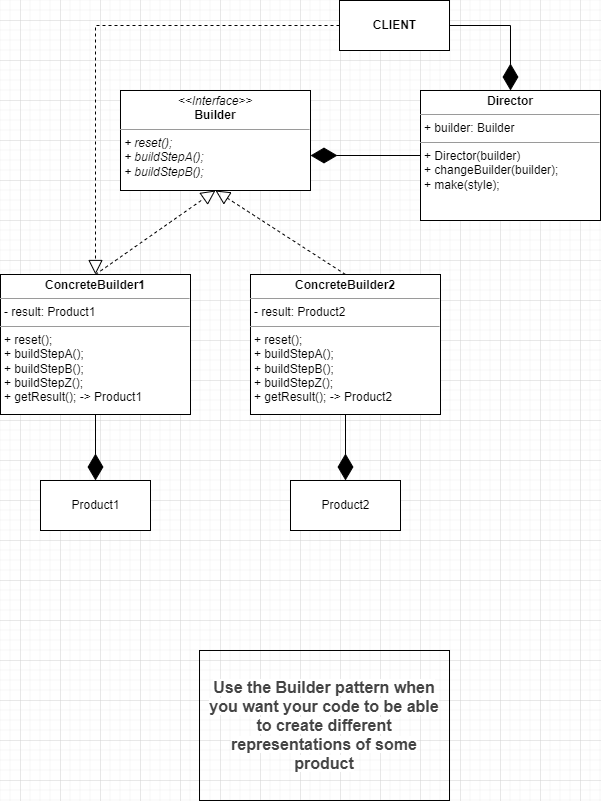

The diagram above was exported from draw.io. Its source (the exported page's mxGraphModel, read from the mxfile embedded in the PNG):
<mxGraphModel dx="690" dy="618" grid="1" gridSize="10" guides="1" tooltips="1" connect="1" arrows="1" fold="1" page="1" pageScale="1" pageWidth="827" pageHeight="1169" math="0" shadow="0">
  <root>
    <mxCell id="WIyWlLk6GJQsqaUBKTNV-0" />
    <mxCell id="WIyWlLk6GJQsqaUBKTNV-1" parent="WIyWlLk6GJQsqaUBKTNV-0" />
    <mxCell id="QotunHDs_rGdVQF3oo6i-0" value="&lt;b&gt;CLIENT&lt;/b&gt;" style="html=1;" parent="WIyWlLk6GJQsqaUBKTNV-1" vertex="1">
      <mxGeometry x="439" y="180" width="110" height="50" as="geometry" />
    </mxCell>
    <mxCell id="QotunHDs_rGdVQF3oo6i-1" value="&lt;p style=&quot;margin: 0px ; margin-top: 4px ; text-align: center&quot;&gt;&lt;i&gt;&amp;lt;&amp;lt;Interface&amp;gt;&amp;gt;&lt;/i&gt;&lt;br&gt;&lt;b&gt;Builder&lt;/b&gt;&lt;/p&gt;&lt;hr size=&quot;1&quot;&gt;&lt;p style=&quot;margin: 0px ; margin-left: 4px&quot;&gt;&lt;/p&gt;&lt;p style=&quot;margin: 0px ; margin-left: 4px&quot;&gt;&lt;i&gt;+ reset();&lt;/i&gt;&lt;/p&gt;&lt;p style=&quot;margin: 0px ; margin-left: 4px&quot;&gt;&lt;i&gt;+ buildStepA();&lt;/i&gt;&lt;/p&gt;&lt;p style=&quot;margin: 0px ; margin-left: 4px&quot;&gt;&lt;i&gt;+ buildStepB();&lt;/i&gt;&lt;/p&gt;" style="verticalAlign=top;align=left;overflow=fill;fontSize=12;fontFamily=Helvetica;html=1;" parent="WIyWlLk6GJQsqaUBKTNV-1" vertex="1">
      <mxGeometry x="220" y="270" width="190" height="100" as="geometry" />
    </mxCell>
    <mxCell id="QotunHDs_rGdVQF3oo6i-2" value="&lt;p style=&quot;margin: 0px ; margin-top: 4px ; text-align: center&quot;&gt;&lt;b&gt;Director&lt;/b&gt;&lt;/p&gt;&lt;hr size=&quot;1&quot;&gt;&lt;p style=&quot;margin: 0px ; margin-left: 4px&quot;&gt;+ builder: Builder&lt;/p&gt;&lt;hr size=&quot;1&quot;&gt;&lt;p style=&quot;margin: 0px ; margin-left: 4px&quot;&gt;+ Director(builder)&lt;/p&gt;&lt;p style=&quot;margin: 0px ; margin-left: 4px&quot;&gt;+ changeBuilder(builder);&lt;/p&gt;&lt;p style=&quot;margin: 0px ; margin-left: 4px&quot;&gt;+ make(style);&lt;/p&gt;" style="verticalAlign=top;align=left;overflow=fill;fontSize=12;fontFamily=Helvetica;html=1;" parent="WIyWlLk6GJQsqaUBKTNV-1" vertex="1">
      <mxGeometry x="520" y="270" width="180" height="130" as="geometry" />
    </mxCell>
    <mxCell id="QotunHDs_rGdVQF3oo6i-3" value="" style="endArrow=diamondThin;endFill=1;endSize=24;html=1;rounded=0;exitX=0;exitY=0.5;exitDx=0;exitDy=0;entryX=1;entryY=0.65;entryDx=0;entryDy=0;entryPerimeter=0;" parent="WIyWlLk6GJQsqaUBKTNV-1" source="QotunHDs_rGdVQF3oo6i-2" target="QotunHDs_rGdVQF3oo6i-1" edge="1">
      <mxGeometry width="160" relative="1" as="geometry">
        <mxPoint x="380" y="390" as="sourcePoint" />
        <mxPoint x="540" y="390" as="targetPoint" />
      </mxGeometry>
    </mxCell>
    <mxCell id="QotunHDs_rGdVQF3oo6i-4" value="" style="endArrow=diamondThin;endFill=1;endSize=24;html=1;rounded=0;exitX=1;exitY=0.5;exitDx=0;exitDy=0;entryX=0.5;entryY=0;entryDx=0;entryDy=0;" parent="WIyWlLk6GJQsqaUBKTNV-1" source="QotunHDs_rGdVQF3oo6i-0" target="QotunHDs_rGdVQF3oo6i-2" edge="1">
      <mxGeometry width="160" relative="1" as="geometry">
        <mxPoint x="380" y="390" as="sourcePoint" />
        <mxPoint x="540" y="390" as="targetPoint" />
        <Array as="points">
          <mxPoint x="610" y="205" />
        </Array>
      </mxGeometry>
    </mxCell>
    <mxCell id="QotunHDs_rGdVQF3oo6i-5" value="&lt;p style=&quot;margin: 0px ; margin-top: 4px ; text-align: center&quot;&gt;&lt;b&gt;ConcreteBuilder1&lt;/b&gt;&lt;/p&gt;&lt;hr size=&quot;1&quot;&gt;&lt;p style=&quot;margin: 0px ; margin-left: 4px&quot;&gt;- result: Product1&lt;/p&gt;&lt;hr size=&quot;1&quot;&gt;&lt;p style=&quot;margin: 0px ; margin-left: 4px&quot;&gt;+ reset();&lt;/p&gt;&lt;p style=&quot;margin: 0px ; margin-left: 4px&quot;&gt;+ buildStepA();&lt;/p&gt;&lt;p style=&quot;margin: 0px ; margin-left: 4px&quot;&gt;+ buildStepB();&lt;/p&gt;&lt;p style=&quot;margin: 0px ; margin-left: 4px&quot;&gt;+ buildStepZ();&lt;/p&gt;&lt;p style=&quot;margin: 0px ; margin-left: 4px&quot;&gt;+ getResult(); -&amp;gt; Product1&lt;/p&gt;" style="verticalAlign=top;align=left;overflow=fill;fontSize=12;fontFamily=Helvetica;html=1;" parent="WIyWlLk6GJQsqaUBKTNV-1" vertex="1">
      <mxGeometry x="100" y="454" width="190" height="140" as="geometry" />
    </mxCell>
    <mxCell id="QotunHDs_rGdVQF3oo6i-6" value="&lt;p style=&quot;margin: 0px ; margin-top: 4px ; text-align: center&quot;&gt;&lt;b&gt;ConcreteBuilder2&lt;/b&gt;&lt;/p&gt;&lt;hr size=&quot;1&quot;&gt;&lt;p style=&quot;margin: 0px ; margin-left: 4px&quot;&gt;- result: Product2&lt;/p&gt;&lt;hr size=&quot;1&quot;&gt;&lt;p style=&quot;margin: 0px ; margin-left: 4px&quot;&gt;+ reset();&lt;/p&gt;&lt;p style=&quot;margin: 0px ; margin-left: 4px&quot;&gt;+ buildStepA();&lt;/p&gt;&lt;p style=&quot;margin: 0px ; margin-left: 4px&quot;&gt;+ buildStepB();&lt;/p&gt;&lt;p style=&quot;margin: 0px ; margin-left: 4px&quot;&gt;+ buildStepZ();&lt;/p&gt;&lt;p style=&quot;margin: 0px ; margin-left: 4px&quot;&gt;+ getResult(); -&amp;gt; Product2&lt;/p&gt;" style="verticalAlign=top;align=left;overflow=fill;fontSize=12;fontFamily=Helvetica;html=1;" parent="WIyWlLk6GJQsqaUBKTNV-1" vertex="1">
      <mxGeometry x="350" y="454" width="190" height="140" as="geometry" />
    </mxCell>
    <mxCell id="QotunHDs_rGdVQF3oo6i-7" value="" style="endArrow=block;dashed=1;endFill=0;endSize=12;html=1;rounded=0;exitX=0.5;exitY=0;exitDx=0;exitDy=0;entryX=0.5;entryY=1;entryDx=0;entryDy=0;" parent="WIyWlLk6GJQsqaUBKTNV-1" source="QotunHDs_rGdVQF3oo6i-5" target="QotunHDs_rGdVQF3oo6i-1" edge="1">
      <mxGeometry width="160" relative="1" as="geometry">
        <mxPoint x="260" y="450" as="sourcePoint" />
        <mxPoint x="420" y="450" as="targetPoint" />
      </mxGeometry>
    </mxCell>
    <mxCell id="QotunHDs_rGdVQF3oo6i-8" value="" style="endArrow=block;dashed=1;endFill=0;endSize=12;html=1;rounded=0;exitX=0.5;exitY=0;exitDx=0;exitDy=0;entryX=0.5;entryY=1;entryDx=0;entryDy=0;" parent="WIyWlLk6GJQsqaUBKTNV-1" source="QotunHDs_rGdVQF3oo6i-6" target="QotunHDs_rGdVQF3oo6i-1" edge="1">
      <mxGeometry width="160" relative="1" as="geometry">
        <mxPoint x="260" y="450" as="sourcePoint" />
        <mxPoint x="420" y="450" as="targetPoint" />
      </mxGeometry>
    </mxCell>
    <mxCell id="QotunHDs_rGdVQF3oo6i-9" value="" style="endArrow=block;dashed=1;endFill=0;endSize=12;html=1;rounded=0;exitX=0;exitY=0.5;exitDx=0;exitDy=0;entryX=0.5;entryY=0;entryDx=0;entryDy=0;" parent="WIyWlLk6GJQsqaUBKTNV-1" source="QotunHDs_rGdVQF3oo6i-0" target="QotunHDs_rGdVQF3oo6i-5" edge="1">
      <mxGeometry width="160" relative="1" as="geometry">
        <mxPoint x="320" y="290" as="sourcePoint" />
        <mxPoint x="480" y="290" as="targetPoint" />
        <Array as="points">
          <mxPoint x="195" y="205" />
        </Array>
      </mxGeometry>
    </mxCell>
    <mxCell id="QotunHDs_rGdVQF3oo6i-10" value="Product1" style="html=1;" parent="WIyWlLk6GJQsqaUBKTNV-1" vertex="1">
      <mxGeometry x="140" y="660" width="110" height="50" as="geometry" />
    </mxCell>
    <mxCell id="QotunHDs_rGdVQF3oo6i-11" value="Product2" style="html=1;" parent="WIyWlLk6GJQsqaUBKTNV-1" vertex="1">
      <mxGeometry x="390" y="660" width="110" height="50" as="geometry" />
    </mxCell>
    <mxCell id="QotunHDs_rGdVQF3oo6i-12" value="" style="endArrow=diamondThin;endFill=1;endSize=24;html=1;rounded=0;exitX=0.5;exitY=1;exitDx=0;exitDy=0;" parent="WIyWlLk6GJQsqaUBKTNV-1" source="QotunHDs_rGdVQF3oo6i-5" target="QotunHDs_rGdVQF3oo6i-10" edge="1">
      <mxGeometry width="160" relative="1" as="geometry">
        <mxPoint x="220" y="430" as="sourcePoint" />
        <mxPoint x="380" y="430" as="targetPoint" />
      </mxGeometry>
    </mxCell>
    <mxCell id="QotunHDs_rGdVQF3oo6i-13" value="" style="endArrow=diamondThin;endFill=1;endSize=24;html=1;rounded=0;exitX=0.5;exitY=1;exitDx=0;exitDy=0;entryX=0.5;entryY=0;entryDx=0;entryDy=0;" parent="WIyWlLk6GJQsqaUBKTNV-1" source="QotunHDs_rGdVQF3oo6i-6" target="QotunHDs_rGdVQF3oo6i-11" edge="1">
      <mxGeometry width="160" relative="1" as="geometry">
        <mxPoint x="220" y="430" as="sourcePoint" />
        <mxPoint x="380" y="430" as="targetPoint" />
      </mxGeometry>
    </mxCell>
    <mxCell id="QotunHDs_rGdVQF3oo6i-15" value="&lt;span style=&quot;color: rgb(68 , 68 , 68) ; font-family: &amp;#34;pt sans&amp;#34; , sans-serif ; font-size: 16px ; font-weight: 700 ; text-align: left ; background-color: rgb(255 , 255 , 255)&quot;&gt;Use the Builder pattern when you want your code to be able to create different representations of some product&lt;/span&gt;" style="text;html=1;strokeColor=#030303;fillColor=none;align=center;verticalAlign=middle;whiteSpace=wrap;rounded=0;" parent="WIyWlLk6GJQsqaUBKTNV-1" vertex="1">
      <mxGeometry x="299" y="830" width="250" height="150" as="geometry" />
    </mxCell>
  </root>
</mxGraphModel>